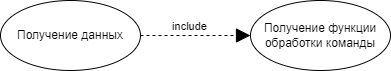

The diagram above was exported from draw.io. Its source (the exported page's mxGraphModel, read from the mxfile embedded in the PNG):
<mxGraphModel dx="2496" dy="1008" grid="1" gridSize="10" guides="1" tooltips="1" connect="1" arrows="1" fold="1" page="1" pageScale="1" pageWidth="827" pageHeight="1169" math="0" shadow="0">
  <root>
    <mxCell id="0" />
    <mxCell id="1" parent="0" />
    <mxCell id="2" value="Получение данных" style="ellipse;whiteSpace=wrap;html=1;labelBackgroundColor=none;" vertex="1" parent="1">
      <mxGeometry x="190" y="1134" width="140" height="70" as="geometry" />
    </mxCell>
    <mxCell id="3" value="Получение функции обработки команды" style="ellipse;whiteSpace=wrap;html=1;labelBackgroundColor=none;" vertex="1" parent="1">
      <mxGeometry x="440" y="1134" width="140" height="70" as="geometry" />
    </mxCell>
    <mxCell id="4" value="" style="endArrow=block;dashed=1;endFill=1;endSize=12;html=1;rounded=0;exitX=1;exitY=0.5;exitDx=0;exitDy=0;entryX=0;entryY=0.5;entryDx=0;entryDy=0;" edge="1" source="2" target="3" parent="1">
      <mxGeometry width="160" relative="1" as="geometry">
        <mxPoint x="350" y="1110" as="sourcePoint" />
        <mxPoint x="470" y="1110" as="targetPoint" />
        <Array as="points" />
      </mxGeometry>
    </mxCell>
    <mxCell id="5" value="include" style="edgeLabel;html=1;align=center;verticalAlign=middle;resizable=0;points=[];labelBackgroundColor=none;" vertex="1" connectable="0" parent="4">
      <mxGeometry x="-0.1264" relative="1" as="geometry">
        <mxPoint y="-10" as="offset" />
      </mxGeometry>
    </mxCell>
  </root>
</mxGraphModel>